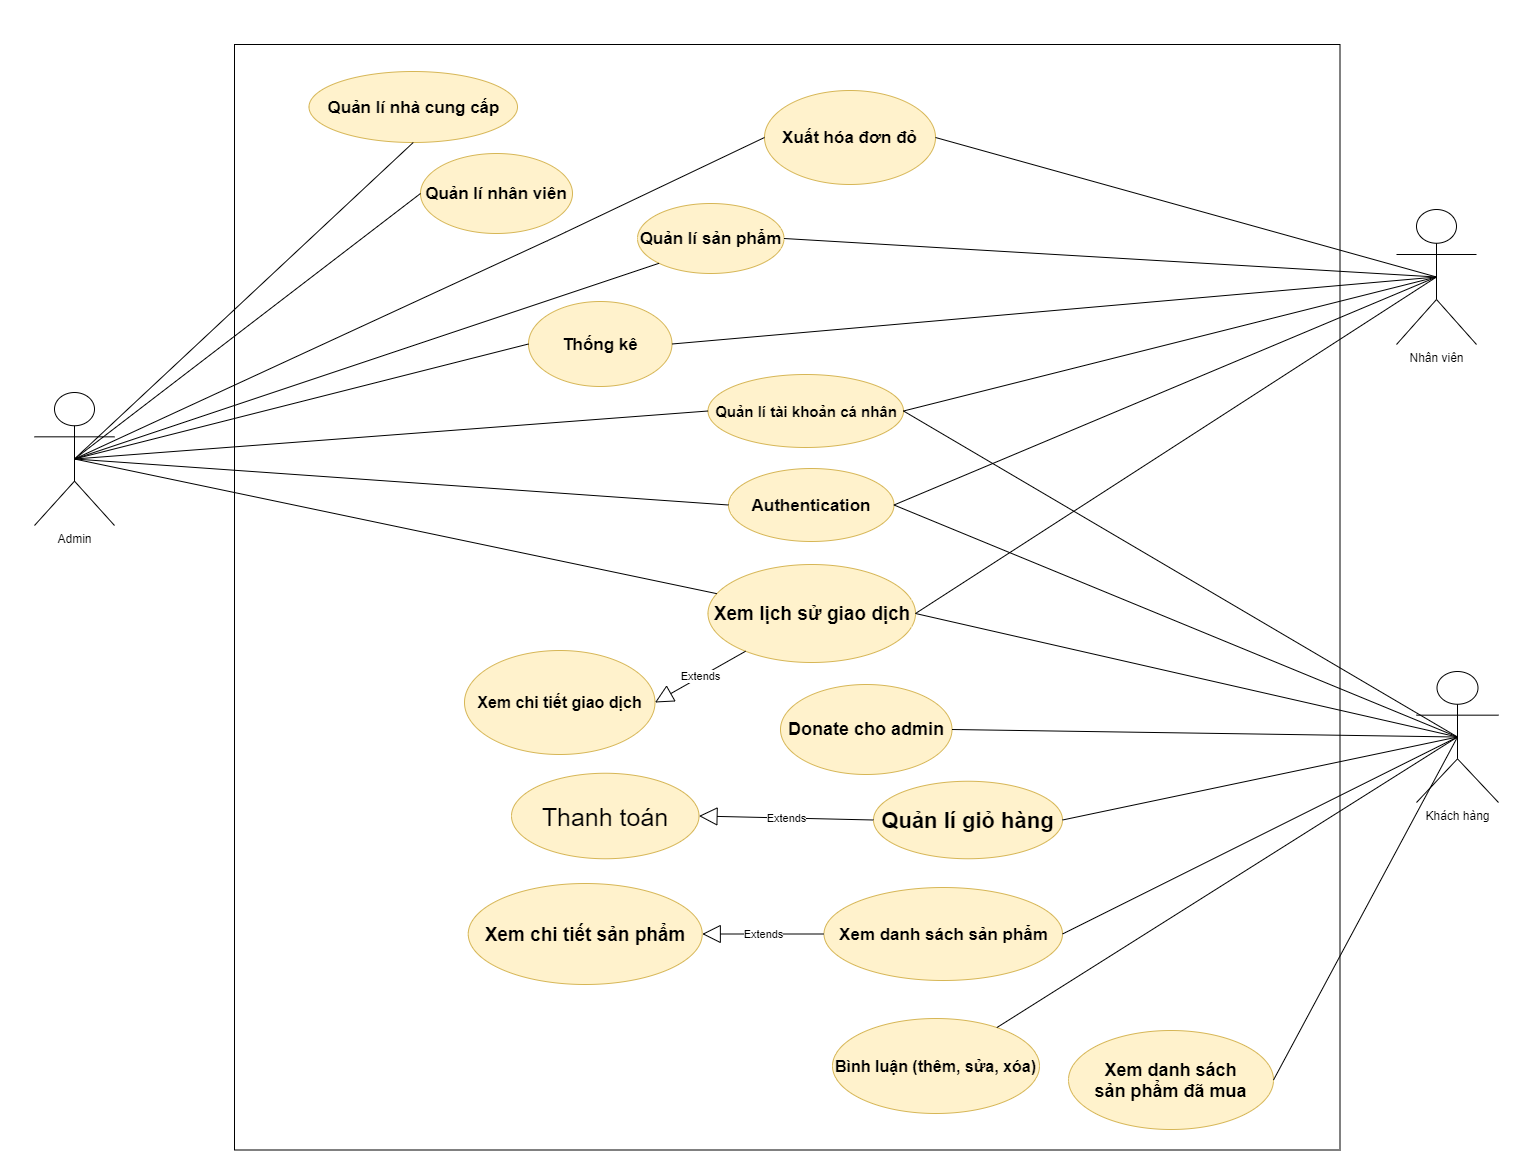

The diagram above was exported from draw.io. Its source (the exported page's mxGraphModel, read from the mxfile embedded in the PNG):
<mxGraphModel dx="1422" dy="762" grid="0" gridSize="10" guides="1" tooltips="1" connect="1" arrows="1" fold="1" page="1" pageScale="1" pageWidth="827" pageHeight="1169" background="none" math="0" shadow="0">
  <root>
    <mxCell id="0" />
    <mxCell id="1" parent="0" />
    <mxCell id="bDV3eFOxMi1idQd_nIXH-1" value="" style="whiteSpace=wrap;html=1;aspect=fixed;" parent="1" vertex="1">
      <mxGeometry x="310" y="44" width="1105.5" height="1105.5" as="geometry" />
    </mxCell>
    <mxCell id="bDV3eFOxMi1idQd_nIXH-2" value="Admin" style="shape=umlActor;verticalLabelPosition=bottom;verticalAlign=top;html=1;outlineConnect=0;" parent="1" vertex="1">
      <mxGeometry x="110" y="392" width="80" height="133" as="geometry" />
    </mxCell>
    <mxCell id="bDV3eFOxMi1idQd_nIXH-3" value="Nhân viên" style="shape=umlActor;verticalLabelPosition=bottom;verticalAlign=top;html=1;outlineConnect=0;" parent="1" vertex="1">
      <mxGeometry x="1472" y="209" width="80" height="135" as="geometry" />
    </mxCell>
    <mxCell id="bDV3eFOxMi1idQd_nIXH-4" value="Khách hàng" style="shape=umlActor;verticalLabelPosition=bottom;verticalAlign=top;html=1;outlineConnect=0;" parent="1" vertex="1">
      <mxGeometry x="1492" y="671" width="82" height="131" as="geometry" />
    </mxCell>
    <mxCell id="bDV3eFOxMi1idQd_nIXH-10" value="&lt;font style=&quot;font-size: 17px&quot;&gt;&lt;b&gt;Quản lí nhà cung cấp&lt;/b&gt;&lt;/font&gt;" style="ellipse;whiteSpace=wrap;html=1;fillColor=#fff2cc;strokeColor=#d6b656;" parent="1" vertex="1">
      <mxGeometry x="384.5" y="71" width="208.5" height="71" as="geometry" />
    </mxCell>
    <mxCell id="bDV3eFOxMi1idQd_nIXH-11" value="&lt;font style=&quot;font-size: 17px&quot;&gt;&lt;b&gt;Quản lí nhân viên&lt;/b&gt;&lt;/font&gt;" style="ellipse;whiteSpace=wrap;html=1;fillColor=#fff2cc;strokeColor=#d6b656;" parent="1" vertex="1">
      <mxGeometry x="496" y="153" width="152" height="80" as="geometry" />
    </mxCell>
    <mxCell id="bDV3eFOxMi1idQd_nIXH-12" value="&lt;font style=&quot;font-size: 17px&quot;&gt;&lt;b&gt;Quản lí sản phẩm&lt;/b&gt;&lt;/font&gt;" style="ellipse;whiteSpace=wrap;html=1;fillColor=#fff2cc;strokeColor=#d6b656;" parent="1" vertex="1">
      <mxGeometry x="713" y="203" width="146.5" height="70" as="geometry" />
    </mxCell>
    <mxCell id="bDV3eFOxMi1idQd_nIXH-13" value="&lt;font style=&quot;font-size: 17px&quot;&gt;&lt;b&gt;Thống kê&lt;/b&gt;&lt;/font&gt;" style="ellipse;whiteSpace=wrap;html=1;fillColor=#fff2cc;strokeColor=#d6b656;" parent="1" vertex="1">
      <mxGeometry x="604" y="301" width="143.5" height="85" as="geometry" />
    </mxCell>
    <mxCell id="bDV3eFOxMi1idQd_nIXH-14" value="&lt;font size=&quot;1&quot;&gt;&lt;b style=&quot;font-size: 15px&quot;&gt;Quản lí tài khoản cá nhân&lt;/b&gt;&lt;/font&gt;" style="ellipse;whiteSpace=wrap;html=1;fillColor=#fff2cc;strokeColor=#d6b656;" parent="1" vertex="1">
      <mxGeometry x="783.5" y="374" width="195.5" height="73" as="geometry" />
    </mxCell>
    <mxCell id="bDV3eFOxMi1idQd_nIXH-15" value="&lt;font style=&quot;font-size: 17px&quot;&gt;&lt;b&gt;Authentication&lt;/b&gt;&lt;/font&gt;" style="ellipse;whiteSpace=wrap;html=1;fillColor=#fff2cc;strokeColor=#d6b656;" parent="1" vertex="1">
      <mxGeometry x="804" y="468" width="165.5" height="73" as="geometry" />
    </mxCell>
    <mxCell id="bDV3eFOxMi1idQd_nIXH-17" value="&lt;font size=&quot;1&quot;&gt;&lt;b style=&quot;font-size: 19px&quot;&gt;Xem lịch sử giao dịch&lt;/b&gt;&lt;/font&gt;" style="ellipse;whiteSpace=wrap;html=1;fillColor=#fff2cc;strokeColor=#d6b656;" parent="1" vertex="1">
      <mxGeometry x="783.5" y="564" width="207.5" height="98" as="geometry" />
    </mxCell>
    <mxCell id="bDV3eFOxMi1idQd_nIXH-18" value="&lt;font size=&quot;1&quot;&gt;&lt;b style=&quot;font-size: 16px&quot;&gt;Xem chi tiết giao dịch&lt;/b&gt;&lt;/font&gt;" style="ellipse;whiteSpace=wrap;html=1;fillColor=#fff2cc;strokeColor=#d6b656;" parent="1" vertex="1">
      <mxGeometry x="540" y="650" width="190.5" height="104" as="geometry" />
    </mxCell>
    <mxCell id="bDV3eFOxMi1idQd_nIXH-19" value="&lt;font style=&quot;font-size: 17px&quot;&gt;&lt;b&gt;Xuất hóa đơn đỏ&lt;/b&gt;&lt;/font&gt;" style="ellipse;whiteSpace=wrap;html=1;fillColor=#fff2cc;strokeColor=#d6b656;" parent="1" vertex="1">
      <mxGeometry x="840" y="90" width="171" height="94" as="geometry" />
    </mxCell>
    <mxCell id="bDV3eFOxMi1idQd_nIXH-20" value="&lt;font style=&quot;font-size: 18px&quot;&gt;&lt;b&gt;Donate cho admin&lt;/b&gt;&lt;/font&gt;" style="ellipse;whiteSpace=wrap;html=1;fillColor=#fff2cc;strokeColor=#d6b656;" parent="1" vertex="1">
      <mxGeometry x="856" y="684" width="171.5" height="90" as="geometry" />
    </mxCell>
    <mxCell id="bDV3eFOxMi1idQd_nIXH-21" value="&lt;font style=&quot;font-size: 22px&quot;&gt;&lt;b&gt;Quản lí giỏ hàng&lt;/b&gt;&lt;/font&gt;" style="ellipse;whiteSpace=wrap;html=1;fillColor=#fff2cc;strokeColor=#d6b656;" parent="1" vertex="1">
      <mxGeometry x="949" y="780.75" width="189" height="77.5" as="geometry" />
    </mxCell>
    <mxCell id="bDV3eFOxMi1idQd_nIXH-22" value="&lt;font style=&quot;font-size: 25px&quot;&gt;Thanh toán&lt;/font&gt;" style="ellipse;whiteSpace=wrap;html=1;fillColor=#fff2cc;strokeColor=#d6b656;" parent="1" vertex="1">
      <mxGeometry x="587" y="772.75" width="187.5" height="85.5" as="geometry" />
    </mxCell>
    <mxCell id="bDV3eFOxMi1idQd_nIXH-23" value="&lt;font style=&quot;font-size: 17px&quot;&gt;&lt;b&gt;Xem danh sách sản phẩm&lt;/b&gt;&lt;/font&gt;" style="ellipse;whiteSpace=wrap;html=1;fillColor=#fff2cc;strokeColor=#d6b656;" parent="1" vertex="1">
      <mxGeometry x="899.5" y="887" width="238.5" height="93" as="geometry" />
    </mxCell>
    <mxCell id="bDV3eFOxMi1idQd_nIXH-24" value="&lt;font style=&quot;font-size: 19px&quot;&gt;&lt;b&gt;Xem chi tiết sản phẩm&lt;/b&gt;&lt;/font&gt;" style="ellipse;whiteSpace=wrap;html=1;fillColor=#fff2cc;strokeColor=#d6b656;" parent="1" vertex="1">
      <mxGeometry x="543.75" y="883" width="234" height="101" as="geometry" />
    </mxCell>
    <mxCell id="bDV3eFOxMi1idQd_nIXH-25" value="&lt;font size=&quot;1&quot;&gt;&lt;b style=&quot;font-size: 16px&quot;&gt;Bình luận (thêm, sửa, xóa)&lt;/b&gt;&lt;/font&gt;" style="ellipse;whiteSpace=wrap;html=1;fillColor=#fff2cc;strokeColor=#d6b656;" parent="1" vertex="1">
      <mxGeometry x="908" y="1018" width="207" height="95" as="geometry" />
    </mxCell>
    <mxCell id="bDV3eFOxMi1idQd_nIXH-26" value="&lt;font style=&quot;font-size: 18px&quot;&gt;&lt;b&gt;Xem danh sách&lt;br&gt;sản phẩm đã mua&lt;/b&gt;&lt;/font&gt;" style="ellipse;whiteSpace=wrap;html=1;fillColor=#fff2cc;strokeColor=#d6b656;" parent="1" vertex="1">
      <mxGeometry x="1144" y="1030" width="205" height="99" as="geometry" />
    </mxCell>
    <mxCell id="bDV3eFOxMi1idQd_nIXH-27" value="" style="endArrow=none;html=1;exitX=0.5;exitY=0.5;exitDx=0;exitDy=0;exitPerimeter=0;entryX=0;entryY=1;entryDx=0;entryDy=0;" parent="1" source="bDV3eFOxMi1idQd_nIXH-2" target="bDV3eFOxMi1idQd_nIXH-12" edge="1">
      <mxGeometry width="50" height="50" relative="1" as="geometry">
        <mxPoint x="299.5" y="552" as="sourcePoint" />
        <mxPoint x="349.5" y="502" as="targetPoint" />
      </mxGeometry>
    </mxCell>
    <mxCell id="bDV3eFOxMi1idQd_nIXH-28" value="" style="endArrow=none;html=1;exitX=0.5;exitY=0.5;exitDx=0;exitDy=0;exitPerimeter=0;entryX=0;entryY=0.5;entryDx=0;entryDy=0;" parent="1" source="bDV3eFOxMi1idQd_nIXH-2" target="bDV3eFOxMi1idQd_nIXH-11" edge="1">
      <mxGeometry width="50" height="50" relative="1" as="geometry">
        <mxPoint x="312.5" y="511" as="sourcePoint" />
        <mxPoint x="583.0233405971128" y="366.0208152801713" as="targetPoint" />
      </mxGeometry>
    </mxCell>
    <mxCell id="bDV3eFOxMi1idQd_nIXH-29" value="" style="endArrow=none;html=1;exitX=0.5;exitY=0.5;exitDx=0;exitDy=0;exitPerimeter=0;entryX=0.5;entryY=1;entryDx=0;entryDy=0;" parent="1" source="bDV3eFOxMi1idQd_nIXH-2" target="bDV3eFOxMi1idQd_nIXH-10" edge="1">
      <mxGeometry width="50" height="50" relative="1" as="geometry">
        <mxPoint x="322.5" y="521" as="sourcePoint" />
        <mxPoint x="593.0233405971128" y="376.0208152801713" as="targetPoint" />
      </mxGeometry>
    </mxCell>
    <mxCell id="bDV3eFOxMi1idQd_nIXH-30" value="" style="endArrow=none;html=1;exitX=0.5;exitY=0.5;exitDx=0;exitDy=0;exitPerimeter=0;entryX=0;entryY=0.5;entryDx=0;entryDy=0;" parent="1" source="bDV3eFOxMi1idQd_nIXH-2" target="bDV3eFOxMi1idQd_nIXH-19" edge="1">
      <mxGeometry width="50" height="50" relative="1" as="geometry">
        <mxPoint x="332.5" y="531" as="sourcePoint" />
        <mxPoint x="603.0233405971128" y="386.0208152801713" as="targetPoint" />
        <Array as="points">
          <mxPoint x="632" y="236" />
        </Array>
      </mxGeometry>
    </mxCell>
    <mxCell id="bDV3eFOxMi1idQd_nIXH-31" value="" style="endArrow=none;html=1;exitX=0.5;exitY=0.5;exitDx=0;exitDy=0;exitPerimeter=0;entryX=0;entryY=0.5;entryDx=0;entryDy=0;" parent="1" source="bDV3eFOxMi1idQd_nIXH-2" target="bDV3eFOxMi1idQd_nIXH-13" edge="1">
      <mxGeometry width="50" height="50" relative="1" as="geometry">
        <mxPoint x="342.5" y="541" as="sourcePoint" />
        <mxPoint x="613.0233405971128" y="396.0208152801713" as="targetPoint" />
      </mxGeometry>
    </mxCell>
    <mxCell id="bDV3eFOxMi1idQd_nIXH-32" value="" style="endArrow=none;html=1;exitX=0.5;exitY=0.5;exitDx=0;exitDy=0;exitPerimeter=0;entryX=0;entryY=0.5;entryDx=0;entryDy=0;" parent="1" source="bDV3eFOxMi1idQd_nIXH-2" target="bDV3eFOxMi1idQd_nIXH-14" edge="1">
      <mxGeometry width="50" height="50" relative="1" as="geometry">
        <mxPoint x="352.5" y="551" as="sourcePoint" />
        <mxPoint x="623.0233405971128" y="406.0208152801713" as="targetPoint" />
      </mxGeometry>
    </mxCell>
    <mxCell id="bDV3eFOxMi1idQd_nIXH-33" value="" style="endArrow=none;html=1;entryX=0;entryY=0.5;entryDx=0;entryDy=0;exitX=0.5;exitY=0.5;exitDx=0;exitDy=0;exitPerimeter=0;" parent="1" source="bDV3eFOxMi1idQd_nIXH-2" target="bDV3eFOxMi1idQd_nIXH-15" edge="1">
      <mxGeometry width="50" height="50" relative="1" as="geometry">
        <mxPoint x="362.5" y="561" as="sourcePoint" />
        <mxPoint x="633.0233405971128" y="416.0208152801713" as="targetPoint" />
      </mxGeometry>
    </mxCell>
    <mxCell id="bDV3eFOxMi1idQd_nIXH-35" value="" style="endArrow=none;html=1;exitX=0.5;exitY=0.5;exitDx=0;exitDy=0;exitPerimeter=0;" parent="1" source="bDV3eFOxMi1idQd_nIXH-2" target="bDV3eFOxMi1idQd_nIXH-17" edge="1">
      <mxGeometry width="50" height="50" relative="1" as="geometry">
        <mxPoint x="382.5" y="581" as="sourcePoint" />
        <mxPoint x="653.0233405971128" y="436.0208152801713" as="targetPoint" />
        <Array as="points" />
      </mxGeometry>
    </mxCell>
    <mxCell id="bDV3eFOxMi1idQd_nIXH-36" value="" style="endArrow=none;html=1;exitX=0.5;exitY=0.5;exitDx=0;exitDy=0;exitPerimeter=0;entryX=1;entryY=0.5;entryDx=0;entryDy=0;" parent="1" source="bDV3eFOxMi1idQd_nIXH-3" target="bDV3eFOxMi1idQd_nIXH-14" edge="1">
      <mxGeometry width="50" height="50" relative="1" as="geometry">
        <mxPoint x="392.5" y="591" as="sourcePoint" />
        <mxPoint x="663.0233405971128" y="446.0208152801713" as="targetPoint" />
      </mxGeometry>
    </mxCell>
    <mxCell id="bDV3eFOxMi1idQd_nIXH-37" value="" style="endArrow=none;html=1;exitX=0.5;exitY=0.5;exitDx=0;exitDy=0;exitPerimeter=0;entryX=1;entryY=0.5;entryDx=0;entryDy=0;" parent="1" source="bDV3eFOxMi1idQd_nIXH-3" target="bDV3eFOxMi1idQd_nIXH-19" edge="1">
      <mxGeometry width="50" height="50" relative="1" as="geometry">
        <mxPoint x="402.5" y="601" as="sourcePoint" />
        <mxPoint x="673.0233405971128" y="456.0208152801713" as="targetPoint" />
      </mxGeometry>
    </mxCell>
    <mxCell id="bDV3eFOxMi1idQd_nIXH-38" value="" style="endArrow=none;html=1;exitX=0.5;exitY=0.5;exitDx=0;exitDy=0;exitPerimeter=0;entryX=1;entryY=0.5;entryDx=0;entryDy=0;" parent="1" source="bDV3eFOxMi1idQd_nIXH-3" target="bDV3eFOxMi1idQd_nIXH-13" edge="1">
      <mxGeometry width="50" height="50" relative="1" as="geometry">
        <mxPoint x="1287.5" y="272" as="sourcePoint" />
        <mxPoint x="919.5" y="255.5" as="targetPoint" />
      </mxGeometry>
    </mxCell>
    <mxCell id="bDV3eFOxMi1idQd_nIXH-39" value="" style="endArrow=none;html=1;exitX=0.5;exitY=0.5;exitDx=0;exitDy=0;exitPerimeter=0;entryX=1;entryY=0.5;entryDx=0;entryDy=0;" parent="1" source="bDV3eFOxMi1idQd_nIXH-3" target="bDV3eFOxMi1idQd_nIXH-12" edge="1">
      <mxGeometry width="50" height="50" relative="1" as="geometry">
        <mxPoint x="1297.5" y="282" as="sourcePoint" />
        <mxPoint x="929.5" y="265.5" as="targetPoint" />
      </mxGeometry>
    </mxCell>
    <mxCell id="bDV3eFOxMi1idQd_nIXH-40" value="" style="endArrow=none;html=1;exitX=0.5;exitY=0.5;exitDx=0;exitDy=0;exitPerimeter=0;entryX=1;entryY=0.5;entryDx=0;entryDy=0;" parent="1" source="bDV3eFOxMi1idQd_nIXH-3" target="bDV3eFOxMi1idQd_nIXH-15" edge="1">
      <mxGeometry width="50" height="50" relative="1" as="geometry">
        <mxPoint x="1307.5" y="292" as="sourcePoint" />
        <mxPoint x="939.5" y="275.5" as="targetPoint" />
      </mxGeometry>
    </mxCell>
    <mxCell id="bDV3eFOxMi1idQd_nIXH-41" value="" style="endArrow=none;html=1;exitX=0.5;exitY=0.5;exitDx=0;exitDy=0;exitPerimeter=0;entryX=1;entryY=0.5;entryDx=0;entryDy=0;" parent="1" source="bDV3eFOxMi1idQd_nIXH-3" target="bDV3eFOxMi1idQd_nIXH-17" edge="1">
      <mxGeometry width="50" height="50" relative="1" as="geometry">
        <mxPoint x="1317.5" y="302" as="sourcePoint" />
        <mxPoint x="949.5" y="285.5" as="targetPoint" />
      </mxGeometry>
    </mxCell>
    <mxCell id="bDV3eFOxMi1idQd_nIXH-43" value="" style="endArrow=none;html=1;exitX=1;exitY=0.5;exitDx=0;exitDy=0;entryX=0.5;entryY=0.5;entryDx=0;entryDy=0;entryPerimeter=0;" parent="1" source="bDV3eFOxMi1idQd_nIXH-20" target="bDV3eFOxMi1idQd_nIXH-4" edge="1">
      <mxGeometry width="50" height="50" relative="1" as="geometry">
        <mxPoint x="1287.5" y="272" as="sourcePoint" />
        <mxPoint x="970.5" y="550.5" as="targetPoint" />
      </mxGeometry>
    </mxCell>
    <mxCell id="bDV3eFOxMi1idQd_nIXH-44" value="" style="endArrow=none;html=1;exitX=1;exitY=0.5;exitDx=0;exitDy=0;entryX=0.5;entryY=0.5;entryDx=0;entryDy=0;entryPerimeter=0;" parent="1" source="bDV3eFOxMi1idQd_nIXH-21" target="bDV3eFOxMi1idQd_nIXH-4" edge="1">
      <mxGeometry width="50" height="50" relative="1" as="geometry">
        <mxPoint x="1061.5" y="673" as="sourcePoint" />
        <mxPoint x="1287.5" y="742" as="targetPoint" />
      </mxGeometry>
    </mxCell>
    <mxCell id="bDV3eFOxMi1idQd_nIXH-45" value="" style="endArrow=none;html=1;exitX=1;exitY=0.5;exitDx=0;exitDy=0;entryX=0.5;entryY=0.5;entryDx=0;entryDy=0;entryPerimeter=0;" parent="1" source="bDV3eFOxMi1idQd_nIXH-23" target="bDV3eFOxMi1idQd_nIXH-4" edge="1">
      <mxGeometry width="50" height="50" relative="1" as="geometry">
        <mxPoint x="1071.5" y="683" as="sourcePoint" />
        <mxPoint x="1297.5" y="752" as="targetPoint" />
      </mxGeometry>
    </mxCell>
    <mxCell id="bDV3eFOxMi1idQd_nIXH-46" value="" style="endArrow=none;html=1;entryX=0.5;entryY=0.5;entryDx=0;entryDy=0;entryPerimeter=0;" parent="1" source="bDV3eFOxMi1idQd_nIXH-25" target="bDV3eFOxMi1idQd_nIXH-4" edge="1">
      <mxGeometry width="50" height="50" relative="1" as="geometry">
        <mxPoint x="1081.5" y="693" as="sourcePoint" />
        <mxPoint x="1307.5" y="762" as="targetPoint" />
      </mxGeometry>
    </mxCell>
    <mxCell id="bDV3eFOxMi1idQd_nIXH-47" value="" style="endArrow=none;html=1;exitX=1;exitY=0.5;exitDx=0;exitDy=0;entryX=0.5;entryY=0.5;entryDx=0;entryDy=0;entryPerimeter=0;" parent="1" source="bDV3eFOxMi1idQd_nIXH-26" target="bDV3eFOxMi1idQd_nIXH-4" edge="1">
      <mxGeometry width="50" height="50" relative="1" as="geometry">
        <mxPoint x="1065.5000000000014" y="891" as="sourcePoint" />
        <mxPoint x="1317.5" y="772" as="targetPoint" />
      </mxGeometry>
    </mxCell>
    <mxCell id="bDV3eFOxMi1idQd_nIXH-48" value="" style="endArrow=none;html=1;exitX=1;exitY=0.5;exitDx=0;exitDy=0;entryX=0.5;entryY=0.5;entryDx=0;entryDy=0;entryPerimeter=0;" parent="1" source="bDV3eFOxMi1idQd_nIXH-17" target="bDV3eFOxMi1idQd_nIXH-4" edge="1">
      <mxGeometry width="50" height="50" relative="1" as="geometry">
        <mxPoint x="1101.5" y="713" as="sourcePoint" />
        <mxPoint x="1327.5" y="782" as="targetPoint" />
      </mxGeometry>
    </mxCell>
    <mxCell id="bDV3eFOxMi1idQd_nIXH-49" value="" style="endArrow=none;html=1;exitX=1;exitY=0.5;exitDx=0;exitDy=0;entryX=0.5;entryY=0.5;entryDx=0;entryDy=0;entryPerimeter=0;" parent="1" source="bDV3eFOxMi1idQd_nIXH-14" target="bDV3eFOxMi1idQd_nIXH-4" edge="1">
      <mxGeometry width="50" height="50" relative="1" as="geometry">
        <mxPoint x="1111.5" y="723" as="sourcePoint" />
        <mxPoint x="1337.5" y="792" as="targetPoint" />
      </mxGeometry>
    </mxCell>
    <mxCell id="bDV3eFOxMi1idQd_nIXH-50" value="" style="endArrow=none;html=1;exitX=1;exitY=0.5;exitDx=0;exitDy=0;entryX=0.5;entryY=0.5;entryDx=0;entryDy=0;entryPerimeter=0;" parent="1" source="bDV3eFOxMi1idQd_nIXH-15" target="bDV3eFOxMi1idQd_nIXH-4" edge="1">
      <mxGeometry width="50" height="50" relative="1" as="geometry">
        <mxPoint x="1121.5" y="733" as="sourcePoint" />
        <mxPoint x="1347.5" y="802" as="targetPoint" />
        <Array as="points" />
      </mxGeometry>
    </mxCell>
    <mxCell id="bDV3eFOxMi1idQd_nIXH-51" value="Extends" style="endArrow=block;endSize=16;endFill=0;html=1;entryX=1;entryY=0.5;entryDx=0;entryDy=0;" parent="1" source="bDV3eFOxMi1idQd_nIXH-17" target="bDV3eFOxMi1idQd_nIXH-18" edge="1">
      <mxGeometry width="160" relative="1" as="geometry">
        <mxPoint x="509.5" y="701" as="sourcePoint" />
        <mxPoint x="669.5" y="701" as="targetPoint" />
      </mxGeometry>
    </mxCell>
    <mxCell id="bDV3eFOxMi1idQd_nIXH-52" value="Extends" style="endArrow=block;endSize=16;endFill=0;html=1;exitX=0;exitY=0.5;exitDx=0;exitDy=0;entryX=1;entryY=0.5;entryDx=0;entryDy=0;" parent="1" source="bDV3eFOxMi1idQd_nIXH-21" target="bDV3eFOxMi1idQd_nIXH-22" edge="1">
      <mxGeometry width="160" relative="1" as="geometry">
        <mxPoint x="560.5" y="759" as="sourcePoint" />
        <mxPoint x="720.5" y="759" as="targetPoint" />
      </mxGeometry>
    </mxCell>
    <mxCell id="bDV3eFOxMi1idQd_nIXH-53" value="Extends" style="endArrow=block;endSize=16;endFill=0;html=1;entryX=1;entryY=0.5;entryDx=0;entryDy=0;exitX=0;exitY=0.5;exitDx=0;exitDy=0;strokeWidth=1;" parent="1" source="bDV3eFOxMi1idQd_nIXH-23" target="bDV3eFOxMi1idQd_nIXH-24" edge="1">
      <mxGeometry width="160" relative="1" as="geometry">
        <mxPoint x="620.5" y="844" as="sourcePoint" />
        <mxPoint x="780.5" y="844" as="targetPoint" />
      </mxGeometry>
    </mxCell>
  </root>
</mxGraphModel>